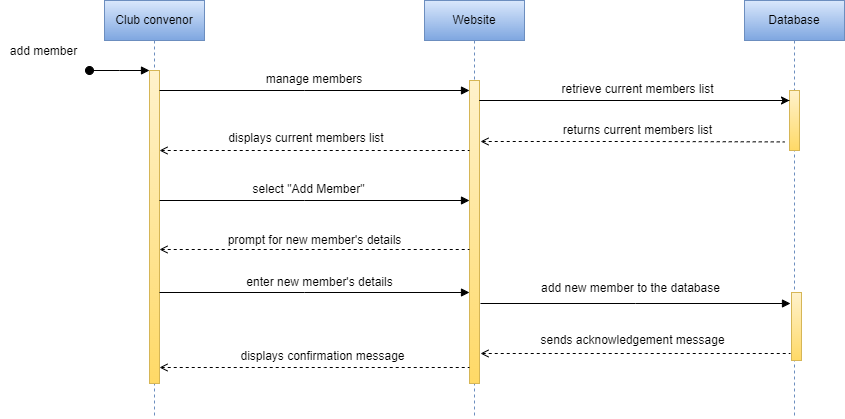

The diagram above was exported from draw.io. Its source (the exported page's mxGraphModel, read from the mxfile embedded in the PNG):
<mxGraphModel dx="1278" dy="641" grid="0" gridSize="10" guides="1" tooltips="1" connect="1" arrows="1" fold="1" page="1" pageScale="1" pageWidth="1100" pageHeight="850" math="0" shadow="0">
  <root>
    <mxCell id="0" />
    <mxCell id="1" parent="0" />
    <mxCell id="pslD5rN9XinV9wK-lHPm-1" value="Club convenor" style="shape=umlLifeline;perimeter=lifelinePerimeter;whiteSpace=wrap;html=1;container=0;dropTarget=0;collapsible=0;recursiveResize=0;outlineConnect=0;portConstraint=eastwest;newEdgeStyle={&quot;edgeStyle&quot;:&quot;elbowEdgeStyle&quot;,&quot;elbow&quot;:&quot;vertical&quot;,&quot;curved&quot;:0,&quot;rounded&quot;:0};fillColor=#dae8fc;gradientColor=#7ea6e0;strokeColor=#6c8ebf;" parent="1" vertex="1">
      <mxGeometry x="677" y="240" width="100" height="417" as="geometry" />
    </mxCell>
    <mxCell id="pslD5rN9XinV9wK-lHPm-2" value="" style="html=1;points=[];perimeter=orthogonalPerimeter;outlineConnect=0;targetShapes=umlLifeline;portConstraint=eastwest;newEdgeStyle={&quot;edgeStyle&quot;:&quot;elbowEdgeStyle&quot;,&quot;elbow&quot;:&quot;vertical&quot;,&quot;curved&quot;:0,&quot;rounded&quot;:0};fillColor=#fff2cc;gradientColor=#ffd966;strokeColor=#d6b656;" parent="pslD5rN9XinV9wK-lHPm-1" vertex="1">
      <mxGeometry x="45" y="70" width="10" height="313" as="geometry" />
    </mxCell>
    <mxCell id="pslD5rN9XinV9wK-lHPm-3" value="" style="html=1;verticalAlign=bottom;startArrow=oval;endArrow=block;startSize=8;edgeStyle=elbowEdgeStyle;elbow=vertical;curved=0;rounded=0;" parent="pslD5rN9XinV9wK-lHPm-1" target="pslD5rN9XinV9wK-lHPm-2" edge="1">
      <mxGeometry relative="1" as="geometry">
        <mxPoint x="-15" y="70" as="sourcePoint" />
      </mxGeometry>
    </mxCell>
    <mxCell id="pslD5rN9XinV9wK-lHPm-4" value="Website" style="shape=umlLifeline;perimeter=lifelinePerimeter;whiteSpace=wrap;html=1;container=0;dropTarget=0;collapsible=0;recursiveResize=0;outlineConnect=0;portConstraint=eastwest;newEdgeStyle={&quot;edgeStyle&quot;:&quot;elbowEdgeStyle&quot;,&quot;elbow&quot;:&quot;vertical&quot;,&quot;curved&quot;:0,&quot;rounded&quot;:0};fillColor=#dae8fc;gradientColor=#7ea6e0;strokeColor=#6c8ebf;" parent="1" vertex="1">
      <mxGeometry x="997" y="240" width="100" height="418" as="geometry" />
    </mxCell>
    <mxCell id="pslD5rN9XinV9wK-lHPm-5" value="" style="html=1;points=[];perimeter=orthogonalPerimeter;outlineConnect=0;targetShapes=umlLifeline;portConstraint=eastwest;newEdgeStyle={&quot;edgeStyle&quot;:&quot;elbowEdgeStyle&quot;,&quot;elbow&quot;:&quot;vertical&quot;,&quot;curved&quot;:0,&quot;rounded&quot;:0};fillColor=#fff2cc;gradientColor=#ffd966;strokeColor=#d6b656;" parent="pslD5rN9XinV9wK-lHPm-4" vertex="1">
      <mxGeometry x="45" y="80" width="10" height="303" as="geometry" />
    </mxCell>
    <mxCell id="pslD5rN9XinV9wK-lHPm-6" value="Database" style="shape=umlLifeline;perimeter=lifelinePerimeter;whiteSpace=wrap;html=1;container=0;dropTarget=0;collapsible=0;recursiveResize=0;outlineConnect=0;portConstraint=eastwest;newEdgeStyle={&quot;edgeStyle&quot;:&quot;elbowEdgeStyle&quot;,&quot;elbow&quot;:&quot;vertical&quot;,&quot;curved&quot;:0,&quot;rounded&quot;:0};fillColor=#dae8fc;strokeColor=#6c8ebf;gradientColor=#7ea6e0;" parent="1" vertex="1">
      <mxGeometry x="1317" y="240" width="100" height="415" as="geometry" />
    </mxCell>
    <mxCell id="pslD5rN9XinV9wK-lHPm-7" value="&lt;mxGraphModel&gt;&lt;root&gt;&lt;mxCell id=&quot;0&quot;/&gt;&lt;mxCell id=&quot;1&quot; parent=&quot;0&quot;/&gt;&lt;mxCell id=&quot;2&quot; value=&quot;&amp;lt;span style=&amp;quot;color: rgba(0, 0, 0, 0); font-family: monospace; font-size: 0px; text-align: start;&amp;quot;&amp;gt;%3CmxGraphModel%3E%3Croot%3E%3CmxCell%20id%3D%220%22%2F%3E%3CmxCell%20id%3D%221%22%20parent%3D%220%22%2F%3E%3CmxCell%20id%3D%222%22%20value%3D%22%22%20style%3D%22html%3D1%3Bpoints%3D%5B%5D%3Bperimeter%3DorthogonalPerimeter%3BoutlineConnect%3D0%3BtargetShapes%3DumlLifeline%3BportConstraint%3Deastwest%3BnewEdgeStyle%3D%7B%26quot%3BedgeStyle%26quot%3B%3A%26quot%3BelbowEdgeStyle%26quot%3B%2C%26quot%3Belbow%26quot%3B%3A%26quot%3Bvertical%26quot%3B%2C%26quot%3Bcurved%26quot%3B%3A0%2C%26quot%3Brounded%26quot%3B%3A0%7D%3BfillColor%3D%23fff2cc%3BgradientColor%3D%23ffd966%3BstrokeColor%3D%23d6b656%3B%22%20vertex%3D%221%22%20parent%3D%221%22%3E%3CmxGeometry%20x%3D%221362%22%20y%3D%22330%22%20width%3D%2210%22%20height%3D%2270%22%20as%3D%22geometry%22%2F%3E%3C%2FmxCell%3E%3C%2Froot%3E%3C%2FmxGraphModel%3E&amp;lt;/span&amp;gt;&amp;lt;span style=&amp;quot;color: rgba(0, 0, 0, 0); font-family: monospace; font-size: 0px; text-align: start;&amp;quot;&amp;gt;%3CmxGraphModel%3E%3Croot%3E%3CmxCell%20id%3D%220%22%2F%3E%3CmxCell%20id%3D%221%22%20parent%3D%220%22%2F%3E%3CmxCell%20id%3D%222%22%20value%3D%22%22%20style%3D%22html%3D1%3Bpoints%3D%5B%5D%3Bperimeter%3DorthogonalPerimeter%3BoutlineConnect%3D0%3BtargetShapes%3DumlLifeline%3BportConstraint%3Deastwest%3BnewEdgeStyle%3D%7B%26quot%3BedgeStyle%26quot%3B%3A%26quot%3BelbowEdgeStyle%26quot%3B%2C%26quot%3Belbow%26quot%3B%3A%26quot%3Bvertical%26quot%3B%2C%26quot%3Bcurved%26quot%3B%3A0%2C%26quot%3Brounded%26quot%3B%3A0%7D%3BfillColor%3D%23fff2cc%3BgradientColor%3D%23ffd966%3BstrokeColor%3D%23d6b656%3B%22%20vertex%3D%221%22%20parent%3D%221%22%3E%3CmxGeometry%20x%3D%221362%22%20y%3D%22330%22%20width%3D%2210%22%20height%3D%2270%22%20as%3D%22geometry%22%2F%3E%3C%2FmxCell%3E%3C%2Froot%3E%3C%2FmxGraphModel%3E" style="html=1;points=[];perimeter=orthogonalPerimeter;outlineConnect=0;targetShapes=umlLifeline;portConstraint=eastwest;newEdgeStyle={&quot;edgeStyle&quot;:&quot;elbowEdgeStyle&quot;,&quot;elbow&quot;:&quot;vertical&quot;,&quot;curved&quot;:0,&quot;rounded&quot;:0};fillColor=#fff2cc;gradientColor=#ffd966;strokeColor=#d6b656;" parent="pslD5rN9XinV9wK-lHPm-6" vertex="1">
      <mxGeometry x="45" y="90" width="10" height="60" as="geometry" />
    </mxCell>
    <mxCell id="6c0AIp7aoJCMDYPUfbCa-3" value="&lt;mxGraphModel&gt;&lt;root&gt;&lt;mxCell id=&quot;0&quot;/&gt;&lt;mxCell id=&quot;1&quot; parent=&quot;0&quot;/&gt;&lt;mxCell id=&quot;2&quot; value=&quot;&amp;lt;span style=&amp;quot;color: rgba(0, 0, 0, 0); font-family: monospace; font-size: 0px; text-align: start;&amp;quot;&amp;gt;%3CmxGraphModel%3E%3Croot%3E%3CmxCell%20id%3D%220%22%2F%3E%3CmxCell%20id%3D%221%22%20parent%3D%220%22%2F%3E%3CmxCell%20id%3D%222%22%20value%3D%22%22%20style%3D%22html%3D1%3Bpoints%3D%5B%5D%3Bperimeter%3DorthogonalPerimeter%3BoutlineConnect%3D0%3BtargetShapes%3DumlLifeline%3BportConstraint%3Deastwest%3BnewEdgeStyle%3D%7B%26quot%3BedgeStyle%26quot%3B%3A%26quot%3BelbowEdgeStyle%26quot%3B%2C%26quot%3Belbow%26quot%3B%3A%26quot%3Bvertical%26quot%3B%2C%26quot%3Bcurved%26quot%3B%3A0%2C%26quot%3Brounded%26quot%3B%3A0%7D%3BfillColor%3D%23fff2cc%3BgradientColor%3D%23ffd966%3BstrokeColor%3D%23d6b656%3B%22%20vertex%3D%221%22%20parent%3D%221%22%3E%3CmxGeometry%20x%3D%221362%22%20y%3D%22330%22%20width%3D%2210%22%20height%3D%2270%22%20as%3D%22geometry%22%2F%3E%3C%2FmxCell%3E%3C%2Froot%3E%3C%2FmxGraphModel%3E&amp;lt;/span&amp;gt;&amp;lt;span style=&amp;quot;color: rgba(0, 0, 0, 0); font-family: monospace; font-size: 0px; text-align: start;&amp;quot;&amp;gt;%3CmxGraphModel%3E%3Croot%3E%3CmxCell%20id%3D%220%22%2F%3E%3CmxCell%20id%3D%221%22%20parent%3D%220%22%2F%3E%3CmxCell%20id%3D%222%22%20value%3D%22%22%20style%3D%22html%3D1%3Bpoints%3D%5B%5D%3Bperimeter%3DorthogonalPerimeter%3BoutlineConnect%3D0%3BtargetShapes%3DumlLifeline%3BportConstraint%3Deastwest%3BnewEdgeStyle%3D%7B%26quot%3BedgeStyle%26quot%3B%3A%26quot%3BelbowEdgeStyle%26quot%3B%2C%26quot%3Belbow%26quot%3B%3A%26quot%3Bvertical%26quot%3B%2C%26quot%3Bcurved%26quot%3B%3A0%2C%26quot%3Brounded%26quot%3B%3A0%7D%3BfillColor%3D%23fff2cc%3BgradientColor%3D%23ffd966%3BstrokeColor%3D%23d6b656%3B%22%20vertex%3D%221%22%20parent%3D%221%22%3E%3CmxGeometry%20x%3D%221362%22%20y%3D%22330%22%20width%3D%2210%22%20height%3D%2270%22%20as%3D%22geometry%22%2F%3E%3C%2FmxCell%3E%3C%2Froot%3E%3C%2FmxGraphModel%3E" style="html=1;points=[];perimeter=orthogonalPerimeter;outlineConnect=0;targetShapes=umlLifeline;portConstraint=eastwest;newEdgeStyle={&quot;edgeStyle&quot;:&quot;elbowEdgeStyle&quot;,&quot;elbow&quot;:&quot;vertical&quot;,&quot;curved&quot;:0,&quot;rounded&quot;:0};fillColor=#fff2cc;gradientColor=#ffd966;strokeColor=#d6b656;" vertex="1" parent="pslD5rN9XinV9wK-lHPm-6">
      <mxGeometry x="47" y="292" width="10" height="68" as="geometry" />
    </mxCell>
    <mxCell id="pslD5rN9XinV9wK-lHPm-8" value="manage members" style="text;html=1;strokeColor=none;fillColor=none;align=center;verticalAlign=middle;whiteSpace=wrap;rounded=0;" parent="1" vertex="1">
      <mxGeometry x="807" y="304" width="160" height="30" as="geometry" />
    </mxCell>
    <mxCell id="pslD5rN9XinV9wK-lHPm-9" value="displays current members list" style="text;html=1;strokeColor=none;fillColor=none;align=center;verticalAlign=middle;whiteSpace=wrap;rounded=0;" parent="1" vertex="1">
      <mxGeometry x="794" y="363" width="170" height="30" as="geometry" />
    </mxCell>
    <mxCell id="pslD5rN9XinV9wK-lHPm-10" value="select &quot;Add Member&quot;" style="text;html=1;strokeColor=none;fillColor=none;align=center;verticalAlign=middle;whiteSpace=wrap;rounded=0;" parent="1" vertex="1">
      <mxGeometry x="789" y="414" width="185" height="30" as="geometry" />
    </mxCell>
    <mxCell id="pslD5rN9XinV9wK-lHPm-11" value="" style="endArrow=block;html=1;rounded=0;endFill=1;" parent="1" source="pslD5rN9XinV9wK-lHPm-2" target="pslD5rN9XinV9wK-lHPm-5" edge="1">
      <mxGeometry width="50" height="50" relative="1" as="geometry">
        <mxPoint x="1077" y="480" as="sourcePoint" />
        <mxPoint x="1127" y="430" as="targetPoint" />
        <Array as="points">
          <mxPoint x="877" y="330" />
        </Array>
      </mxGeometry>
    </mxCell>
    <mxCell id="pslD5rN9XinV9wK-lHPm-12" value="" style="endArrow=none;html=1;rounded=0;startArrow=open;startFill=0;dashed=1;" parent="1" source="pslD5rN9XinV9wK-lHPm-2" target="pslD5rN9XinV9wK-lHPm-5" edge="1">
      <mxGeometry width="50" height="50" relative="1" as="geometry">
        <mxPoint x="1077" y="480" as="sourcePoint" />
        <mxPoint x="1127" y="430" as="targetPoint" />
        <Array as="points">
          <mxPoint x="877" y="390" />
        </Array>
      </mxGeometry>
    </mxCell>
    <mxCell id="pslD5rN9XinV9wK-lHPm-13" value="" style="endArrow=block;html=1;rounded=0;endFill=1;" parent="1" edge="1">
      <mxGeometry width="50" height="50" relative="1" as="geometry">
        <mxPoint x="732" y="440" as="sourcePoint" />
        <mxPoint x="1042.0000000000002" y="440" as="targetPoint" />
        <Array as="points">
          <mxPoint x="877" y="440" />
        </Array>
      </mxGeometry>
    </mxCell>
    <mxCell id="pslD5rN9XinV9wK-lHPm-14" value="" style="endArrow=block;html=1;rounded=0;endFill=1;" parent="1" edge="1">
      <mxGeometry width="50" height="50" relative="1" as="geometry">
        <mxPoint x="1053.0000000000002" y="543" as="sourcePoint" />
        <mxPoint x="1363" y="543" as="targetPoint" />
        <Array as="points">
          <mxPoint x="1208" y="543" />
        </Array>
      </mxGeometry>
    </mxCell>
    <mxCell id="pslD5rN9XinV9wK-lHPm-15" value="" style="endArrow=none;html=1;rounded=0;startArrow=open;startFill=0;dashed=1;" parent="1" edge="1">
      <mxGeometry width="50" height="50" relative="1" as="geometry">
        <mxPoint x="732.0000000000002" y="607" as="sourcePoint" />
        <mxPoint x="1042" y="607" as="targetPoint" />
        <Array as="points">
          <mxPoint x="897" y="607" />
        </Array>
      </mxGeometry>
    </mxCell>
    <mxCell id="pslD5rN9XinV9wK-lHPm-16" value="" style="endArrow=none;html=1;rounded=0;startArrow=open;startFill=0;dashed=1;" parent="1" edge="1">
      <mxGeometry width="50" height="50" relative="1" as="geometry">
        <mxPoint x="732" y="489" as="sourcePoint" />
        <mxPoint x="1042.0000000000002" y="489" as="targetPoint" />
        <Array as="points">
          <mxPoint x="887" y="489" />
        </Array>
      </mxGeometry>
    </mxCell>
    <mxCell id="pslD5rN9XinV9wK-lHPm-23" value="" style="endArrow=classic;html=1;rounded=0;" parent="1" edge="1">
      <mxGeometry width="50" height="50" relative="1" as="geometry">
        <mxPoint x="1362" y="340" as="sourcePoint" />
        <mxPoint x="1362" y="340" as="targetPoint" />
        <Array as="points">
          <mxPoint x="1052" y="340" />
        </Array>
      </mxGeometry>
    </mxCell>
    <mxCell id="pslD5rN9XinV9wK-lHPm-24" value="retrieve current members list" style="text;html=1;align=center;verticalAlign=middle;resizable=0;points=[];autosize=1;strokeColor=none;fillColor=none;" parent="1" vertex="1">
      <mxGeometry x="1125" y="316" width="170" height="26" as="geometry" />
    </mxCell>
    <mxCell id="pslD5rN9XinV9wK-lHPm-25" value="" style="endArrow=none;html=1;rounded=0;startArrow=open;startFill=0;dashed=1;" parent="1" edge="1">
      <mxGeometry width="50" height="50" relative="1" as="geometry">
        <mxPoint x="1053" y="381.00000000000006" as="sourcePoint" />
        <mxPoint x="1357" y="381.42" as="targetPoint" />
        <Array as="points">
          <mxPoint x="1218" y="381.00000000000006" />
        </Array>
      </mxGeometry>
    </mxCell>
    <mxCell id="pslD5rN9XinV9wK-lHPm-26" value="returns current&amp;nbsp;members list" style="text;html=1;align=center;verticalAlign=middle;resizable=0;points=[];autosize=1;strokeColor=none;fillColor=none;" parent="1" vertex="1">
      <mxGeometry x="1126.5" y="357" width="167" height="26" as="geometry" />
    </mxCell>
    <mxCell id="pslD5rN9XinV9wK-lHPm-27" value="prompt for new member's details" style="text;html=1;align=center;verticalAlign=middle;resizable=0;points=[];autosize=1;strokeColor=none;fillColor=none;" parent="1" vertex="1">
      <mxGeometry x="791" y="467" width="192" height="26" as="geometry" />
    </mxCell>
    <mxCell id="pslD5rN9XinV9wK-lHPm-28" value="" style="endArrow=block;html=1;rounded=0;endFill=1;" parent="1" edge="1">
      <mxGeometry width="50" height="50" relative="1" as="geometry">
        <mxPoint x="732" y="532" as="sourcePoint" />
        <mxPoint x="1042" y="532" as="targetPoint" />
        <Array as="points">
          <mxPoint x="877" y="532" />
        </Array>
      </mxGeometry>
    </mxCell>
    <mxCell id="pslD5rN9XinV9wK-lHPm-30" value="enter new member's details" style="text;html=1;align=center;verticalAlign=middle;resizable=0;points=[];autosize=1;strokeColor=none;fillColor=none;" parent="1" vertex="1">
      <mxGeometry x="810" y="509" width="164" height="26" as="geometry" />
    </mxCell>
    <mxCell id="pslD5rN9XinV9wK-lHPm-31" value="add new member to the database" style="text;html=1;align=center;verticalAlign=middle;resizable=0;points=[];autosize=1;strokeColor=none;fillColor=none;" parent="1" vertex="1">
      <mxGeometry x="1104" y="515" width="197" height="26" as="geometry" />
    </mxCell>
    <mxCell id="pslD5rN9XinV9wK-lHPm-32" value="displays confirmation message" style="text;html=1;align=center;verticalAlign=middle;resizable=0;points=[];autosize=1;strokeColor=none;fillColor=none;" parent="1" vertex="1">
      <mxGeometry x="804" y="583" width="182" height="26" as="geometry" />
    </mxCell>
    <mxCell id="pslD5rN9XinV9wK-lHPm-46" value="" style="endArrow=none;html=1;rounded=0;startArrow=open;startFill=0;dashed=1;" parent="1" edge="1">
      <mxGeometry width="50" height="50" relative="1" as="geometry">
        <mxPoint x="1053" y="593" as="sourcePoint" />
        <mxPoint x="1363" y="593" as="targetPoint" />
        <Array as="points">
          <mxPoint x="1218" y="593" />
        </Array>
      </mxGeometry>
    </mxCell>
    <mxCell id="pslD5rN9XinV9wK-lHPm-47" value="sends acknowledgement message" style="text;html=1;align=center;verticalAlign=middle;resizable=0;points=[];autosize=1;strokeColor=none;fillColor=none;" parent="1" vertex="1">
      <mxGeometry x="1104" y="567" width="202" height="26" as="geometry" />
    </mxCell>
    <mxCell id="pslD5rN9XinV9wK-lHPm-52" value="add member" style="text;html=1;align=center;verticalAlign=middle;resizable=0;points=[];autosize=1;strokeColor=none;fillColor=none;" parent="1" vertex="1">
      <mxGeometry x="573" y="278" width="85" height="26" as="geometry" />
    </mxCell>
  </root>
</mxGraphModel>